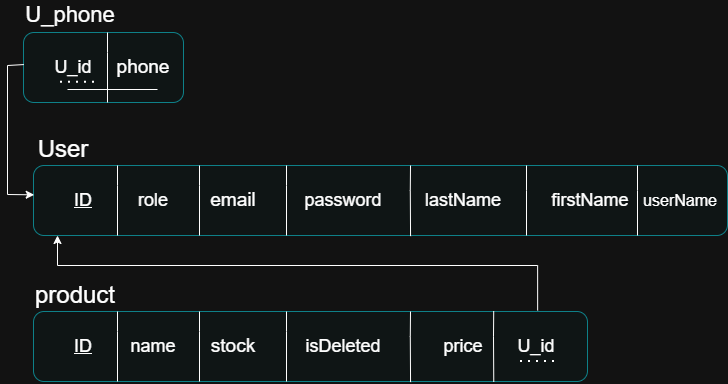

The diagram above was exported from draw.io. Its source (the exported page's mxGraphModel, read from the mxfile embedded in the PNG):
<mxGraphModel dx="1303" dy="783" grid="1" gridSize="10" guides="1" tooltips="1" connect="1" arrows="1" fold="1" page="1" pageScale="1" pageWidth="850" pageHeight="1100" math="0" shadow="0">
  <root>
    <mxCell id="0" />
    <mxCell id="1" parent="0" />
    <mxCell id="cs_BkRDDGTdaCFLLDqWs-93" value="" style="rounded=1;whiteSpace=wrap;html=1;fillColor=#0F1515;strokeColor=#0e8088;" vertex="1" parent="1">
      <mxGeometry x="136" y="420" width="694" height="70" as="geometry" />
    </mxCell>
    <mxCell id="cs_BkRDDGTdaCFLLDqWs-94" value="" style="endArrow=none;html=1;rounded=0;" edge="1" parent="1">
      <mxGeometry width="50" height="50" relative="1" as="geometry">
        <mxPoint x="302" y="490" as="sourcePoint" />
        <mxPoint x="302" y="420" as="targetPoint" />
        <Array as="points">
          <mxPoint x="302" y="440" />
        </Array>
      </mxGeometry>
    </mxCell>
    <mxCell id="cs_BkRDDGTdaCFLLDqWs-95" value="" style="endArrow=none;html=1;rounded=0;exitX=0.565;exitY=1.009;exitDx=0;exitDy=0;exitPerimeter=0;" edge="1" parent="1">
      <mxGeometry width="50" height="50" relative="1" as="geometry">
        <mxPoint x="513.05" y="490.63" as="sourcePoint" />
        <mxPoint x="513" y="420" as="targetPoint" />
        <Array as="points">
          <mxPoint x="512.79" y="445" />
        </Array>
      </mxGeometry>
    </mxCell>
    <mxCell id="cs_BkRDDGTdaCFLLDqWs-96" value="" style="endArrow=none;html=1;rounded=0;" edge="1" parent="1">
      <mxGeometry width="50" height="50" relative="1" as="geometry">
        <mxPoint x="389" y="490" as="sourcePoint" />
        <mxPoint x="389" y="420" as="targetPoint" />
        <Array as="points">
          <mxPoint x="389" y="440" />
        </Array>
      </mxGeometry>
    </mxCell>
    <mxCell id="cs_BkRDDGTdaCFLLDqWs-98" value="" style="endArrow=none;html=1;rounded=0;" edge="1" parent="1">
      <mxGeometry width="50" height="50" relative="1" as="geometry">
        <mxPoint x="629" y="490" as="sourcePoint" />
        <mxPoint x="629" y="420" as="targetPoint" />
        <Array as="points">
          <mxPoint x="629" y="445" />
        </Array>
      </mxGeometry>
    </mxCell>
    <mxCell id="cs_BkRDDGTdaCFLLDqWs-100" value="" style="endArrow=none;html=1;rounded=0;" edge="1" parent="1">
      <mxGeometry width="50" height="50" relative="1" as="geometry">
        <mxPoint x="220" y="490" as="sourcePoint" />
        <mxPoint x="220" y="420" as="targetPoint" />
        <Array as="points">
          <mxPoint x="220" y="440" />
        </Array>
      </mxGeometry>
    </mxCell>
    <mxCell id="cs_BkRDDGTdaCFLLDqWs-101" value="&lt;font style=&quot;font-size: 24px;&quot;&gt;User&lt;/font&gt;" style="text;html=1;whiteSpace=wrap;strokeColor=none;fillColor=none;align=center;verticalAlign=middle;rounded=0;" vertex="1" parent="1">
      <mxGeometry x="136" y="389" width="60" height="30" as="geometry" />
    </mxCell>
    <mxCell id="cs_BkRDDGTdaCFLLDqWs-102" value="&lt;font style=&quot;font-size: 18px;&quot;&gt;&lt;u style=&quot;&quot;&gt;ID&lt;/u&gt;&lt;/font&gt;" style="text;html=1;whiteSpace=wrap;strokeColor=none;fillColor=none;align=center;verticalAlign=middle;rounded=0;" vertex="1" parent="1">
      <mxGeometry x="156" y="440" width="60" height="30" as="geometry" />
    </mxCell>
    <mxCell id="cs_BkRDDGTdaCFLLDqWs-103" value="&lt;font style=&quot;font-size: 18px;&quot;&gt;role&lt;/font&gt;" style="text;html=1;whiteSpace=wrap;strokeColor=none;fillColor=none;align=center;verticalAlign=middle;rounded=0;" vertex="1" parent="1">
      <mxGeometry x="226" y="440" width="60" height="30" as="geometry" />
    </mxCell>
    <mxCell id="cs_BkRDDGTdaCFLLDqWs-104" value="&lt;font style=&quot;font-size: 19px;&quot;&gt;email&lt;/font&gt;" style="text;html=1;whiteSpace=wrap;strokeColor=none;fillColor=none;align=center;verticalAlign=middle;rounded=0;" vertex="1" parent="1">
      <mxGeometry x="306" y="440" width="60" height="30" as="geometry" />
    </mxCell>
    <mxCell id="cs_BkRDDGTdaCFLLDqWs-105" value="&lt;font style=&quot;font-size: 18px;&quot;&gt;password&lt;/font&gt;" style="text;html=1;whiteSpace=wrap;strokeColor=none;fillColor=none;align=center;verticalAlign=middle;rounded=0;" vertex="1" parent="1">
      <mxGeometry x="416" y="440" width="60" height="30" as="geometry" />
    </mxCell>
    <mxCell id="cs_BkRDDGTdaCFLLDqWs-108" value="&lt;font style=&quot;font-size: 18px;&quot;&gt;lastName&lt;/font&gt;" style="text;html=1;whiteSpace=wrap;strokeColor=none;fillColor=none;align=center;verticalAlign=middle;rounded=0;" vertex="1" parent="1">
      <mxGeometry x="536" y="440" width="60" height="30" as="geometry" />
    </mxCell>
    <mxCell id="cs_BkRDDGTdaCFLLDqWs-110" value="&lt;font style=&quot;font-size: 18px;&quot;&gt;firstName&lt;/font&gt;" style="text;html=1;whiteSpace=wrap;strokeColor=none;fillColor=none;align=center;verticalAlign=middle;rounded=0;" vertex="1" parent="1">
      <mxGeometry x="663" y="440" width="60" height="30" as="geometry" />
    </mxCell>
    <mxCell id="cs_BkRDDGTdaCFLLDqWs-111" value="" style="rounded=1;whiteSpace=wrap;html=1;fillColor=#0F1515;strokeColor=#0e8088;" vertex="1" parent="1">
      <mxGeometry x="126" y="287" width="160" height="70" as="geometry" />
    </mxCell>
    <mxCell id="cs_BkRDDGTdaCFLLDqWs-116" value="" style="endArrow=none;html=1;rounded=0;" edge="1" parent="1">
      <mxGeometry width="50" height="50" relative="1" as="geometry">
        <mxPoint x="210" y="357" as="sourcePoint" />
        <mxPoint x="210" y="287" as="targetPoint" />
        <Array as="points">
          <mxPoint x="210" y="307" />
        </Array>
      </mxGeometry>
    </mxCell>
    <mxCell id="cs_BkRDDGTdaCFLLDqWs-117" value="&lt;font style=&quot;font-size: 22px;&quot;&gt;U_phone&lt;/font&gt;" style="text;html=1;whiteSpace=wrap;strokeColor=none;fillColor=none;align=center;verticalAlign=middle;rounded=0;" vertex="1" parent="1">
      <mxGeometry x="143" y="255" width="60" height="30" as="geometry" />
    </mxCell>
    <mxCell id="cs_BkRDDGTdaCFLLDqWs-118" value="&lt;font style=&quot;font-size: 18px;&quot;&gt;U_id&lt;/font&gt;" style="text;html=1;whiteSpace=wrap;strokeColor=none;fillColor=none;align=center;verticalAlign=middle;rounded=0;" vertex="1" parent="1">
      <mxGeometry x="146" y="307" width="60" height="30" as="geometry" />
    </mxCell>
    <mxCell id="cs_BkRDDGTdaCFLLDqWs-119" value="&lt;font style=&quot;font-size: 19px;&quot;&gt;phone&lt;/font&gt;" style="text;html=1;whiteSpace=wrap;strokeColor=none;fillColor=none;align=center;verticalAlign=middle;rounded=0;" vertex="1" parent="1">
      <mxGeometry x="216" y="307" width="60" height="30" as="geometry" />
    </mxCell>
    <mxCell id="cs_BkRDDGTdaCFLLDqWs-124" value="" style="endArrow=none;dashed=1;html=1;dashPattern=1 3;strokeWidth=2;rounded=0;" edge="1" parent="1">
      <mxGeometry width="50" height="50" relative="1" as="geometry">
        <mxPoint x="163" y="336.77" as="sourcePoint" />
        <mxPoint x="203" y="336.77" as="targetPoint" />
        <Array as="points">
          <mxPoint x="183" y="336.77" />
          <mxPoint x="193" y="336.77" />
        </Array>
      </mxGeometry>
    </mxCell>
    <mxCell id="cs_BkRDDGTdaCFLLDqWs-125" value="" style="endArrow=none;html=1;rounded=0;" edge="1" parent="1">
      <mxGeometry width="50" height="50" relative="1" as="geometry">
        <mxPoint x="170" y="344" as="sourcePoint" />
        <mxPoint x="260" y="344" as="targetPoint" />
        <Array as="points">
          <mxPoint x="210" y="344" />
        </Array>
      </mxGeometry>
    </mxCell>
    <mxCell id="cs_BkRDDGTdaCFLLDqWs-127" value="" style="rounded=1;whiteSpace=wrap;html=1;fillColor=#0F1515;strokeColor=#0e8088;" vertex="1" parent="1">
      <mxGeometry x="136" y="566" width="554" height="70" as="geometry" />
    </mxCell>
    <mxCell id="cs_BkRDDGTdaCFLLDqWs-128" value="" style="endArrow=none;html=1;rounded=0;" edge="1" parent="1">
      <mxGeometry width="50" height="50" relative="1" as="geometry">
        <mxPoint x="302" y="636" as="sourcePoint" />
        <mxPoint x="302" y="566" as="targetPoint" />
        <Array as="points">
          <mxPoint x="302" y="586" />
        </Array>
      </mxGeometry>
    </mxCell>
    <mxCell id="cs_BkRDDGTdaCFLLDqWs-129" value="" style="endArrow=none;html=1;rounded=0;exitX=0.565;exitY=1.009;exitDx=0;exitDy=0;exitPerimeter=0;" edge="1" parent="1">
      <mxGeometry width="50" height="50" relative="1" as="geometry">
        <mxPoint x="513.05" y="636.63" as="sourcePoint" />
        <mxPoint x="513" y="566" as="targetPoint" />
        <Array as="points">
          <mxPoint x="512.79" y="591" />
        </Array>
      </mxGeometry>
    </mxCell>
    <mxCell id="cs_BkRDDGTdaCFLLDqWs-130" value="" style="endArrow=none;html=1;rounded=0;" edge="1" parent="1">
      <mxGeometry width="50" height="50" relative="1" as="geometry">
        <mxPoint x="389" y="636" as="sourcePoint" />
        <mxPoint x="389" y="566" as="targetPoint" />
        <Array as="points">
          <mxPoint x="389" y="586" />
        </Array>
      </mxGeometry>
    </mxCell>
    <mxCell id="cs_BkRDDGTdaCFLLDqWs-132" value="" style="endArrow=none;html=1;rounded=0;" edge="1" parent="1">
      <mxGeometry width="50" height="50" relative="1" as="geometry">
        <mxPoint x="220" y="636" as="sourcePoint" />
        <mxPoint x="220" y="566" as="targetPoint" />
        <Array as="points">
          <mxPoint x="220" y="586" />
        </Array>
      </mxGeometry>
    </mxCell>
    <mxCell id="cs_BkRDDGTdaCFLLDqWs-133" value="&lt;font style=&quot;font-size: 24px;&quot;&gt;product&lt;/font&gt;" style="text;html=1;whiteSpace=wrap;strokeColor=none;fillColor=none;align=center;verticalAlign=middle;rounded=0;" vertex="1" parent="1">
      <mxGeometry x="148" y="535" width="60" height="30" as="geometry" />
    </mxCell>
    <mxCell id="cs_BkRDDGTdaCFLLDqWs-134" value="&lt;font style=&quot;font-size: 18px;&quot;&gt;&lt;u style=&quot;&quot;&gt;ID&lt;/u&gt;&lt;/font&gt;" style="text;html=1;whiteSpace=wrap;strokeColor=none;fillColor=none;align=center;verticalAlign=middle;rounded=0;" vertex="1" parent="1">
      <mxGeometry x="156" y="586" width="60" height="30" as="geometry" />
    </mxCell>
    <mxCell id="cs_BkRDDGTdaCFLLDqWs-135" value="&lt;font style=&quot;font-size: 18px;&quot;&gt;name&lt;/font&gt;" style="text;html=1;whiteSpace=wrap;strokeColor=none;fillColor=none;align=center;verticalAlign=middle;rounded=0;" vertex="1" parent="1">
      <mxGeometry x="226" y="586" width="60" height="30" as="geometry" />
    </mxCell>
    <mxCell id="cs_BkRDDGTdaCFLLDqWs-136" value="&lt;font style=&quot;font-size: 19px;&quot;&gt;stock&lt;/font&gt;" style="text;html=1;whiteSpace=wrap;strokeColor=none;fillColor=none;align=center;verticalAlign=middle;rounded=0;" vertex="1" parent="1">
      <mxGeometry x="306" y="586" width="60" height="30" as="geometry" />
    </mxCell>
    <mxCell id="cs_BkRDDGTdaCFLLDqWs-137" value="&lt;font style=&quot;font-size: 18px;&quot;&gt;isDeleted&lt;/font&gt;" style="text;html=1;whiteSpace=wrap;strokeColor=none;fillColor=none;align=center;verticalAlign=middle;rounded=0;" vertex="1" parent="1">
      <mxGeometry x="416" y="586" width="60" height="30" as="geometry" />
    </mxCell>
    <mxCell id="cs_BkRDDGTdaCFLLDqWs-138" value="&lt;font style=&quot;font-size: 18px;&quot;&gt;price&lt;/font&gt;" style="text;html=1;whiteSpace=wrap;strokeColor=none;fillColor=none;align=center;verticalAlign=middle;rounded=0;" vertex="1" parent="1">
      <mxGeometry x="536" y="586" width="60" height="30" as="geometry" />
    </mxCell>
    <mxCell id="cs_BkRDDGTdaCFLLDqWs-157" value="" style="endArrow=none;html=1;rounded=0;" edge="1" parent="1">
      <mxGeometry width="50" height="50" relative="1" as="geometry">
        <mxPoint x="740" y="490" as="sourcePoint" />
        <mxPoint x="740" y="420" as="targetPoint" />
        <Array as="points">
          <mxPoint x="740" y="445" />
        </Array>
      </mxGeometry>
    </mxCell>
    <mxCell id="cs_BkRDDGTdaCFLLDqWs-158" value="&lt;font style=&quot;font-size: 16px;&quot;&gt;userName&lt;/font&gt;" style="text;html=1;whiteSpace=wrap;strokeColor=none;fillColor=none;align=center;verticalAlign=middle;rounded=0;" vertex="1" parent="1">
      <mxGeometry x="753" y="440" width="60" height="30" as="geometry" />
    </mxCell>
    <mxCell id="cs_BkRDDGTdaCFLLDqWs-159" value="" style="endArrow=none;html=1;rounded=0;exitX=0.565;exitY=1.009;exitDx=0;exitDy=0;exitPerimeter=0;" edge="1" parent="1">
      <mxGeometry width="50" height="50" relative="1" as="geometry">
        <mxPoint x="596.26" y="636.3199999999999" as="sourcePoint" />
        <mxPoint x="596.21" y="565.69" as="targetPoint" />
        <Array as="points">
          <mxPoint x="596" y="590.69" />
        </Array>
      </mxGeometry>
    </mxCell>
    <mxCell id="cs_BkRDDGTdaCFLLDqWs-167" style="edgeStyle=orthogonalEdgeStyle;rounded=0;orthogonalLoop=1;jettySize=auto;html=1;exitX=0.91;exitY=-0.014;exitDx=0;exitDy=0;exitPerimeter=0;" edge="1" parent="1" source="cs_BkRDDGTdaCFLLDqWs-127">
      <mxGeometry relative="1" as="geometry">
        <mxPoint x="160" y="490" as="targetPoint" />
        <mxPoint x="639.5" y="575" as="sourcePoint" />
        <Array as="points">
          <mxPoint x="640" y="520" />
          <mxPoint x="160" y="520" />
        </Array>
      </mxGeometry>
    </mxCell>
    <mxCell id="cs_BkRDDGTdaCFLLDqWs-165" value="&lt;font style=&quot;font-size: 18px;&quot;&gt;U_id&lt;/font&gt;" style="text;html=1;whiteSpace=wrap;strokeColor=none;fillColor=none;align=center;verticalAlign=middle;rounded=0;" vertex="1" parent="1">
      <mxGeometry x="609" y="586" width="60" height="30" as="geometry" />
    </mxCell>
    <mxCell id="cs_BkRDDGTdaCFLLDqWs-166" value="" style="endArrow=none;dashed=1;html=1;dashPattern=1 3;strokeWidth=2;rounded=0;" edge="1" parent="1">
      <mxGeometry width="50" height="50" relative="1" as="geometry">
        <mxPoint x="623" y="616" as="sourcePoint" />
        <mxPoint x="663" y="616" as="targetPoint" />
        <Array as="points">
          <mxPoint x="633" y="616" />
          <mxPoint x="643" y="616" />
          <mxPoint x="653" y="616" />
        </Array>
      </mxGeometry>
    </mxCell>
    <mxCell id="cs_BkRDDGTdaCFLLDqWs-168" value="" style="endArrow=classic;html=1;rounded=0;exitX=0.002;exitY=0.458;exitDx=0;exitDy=0;exitPerimeter=0;entryX=0.001;entryY=0.419;entryDx=0;entryDy=0;entryPerimeter=0;" edge="1" parent="1" source="cs_BkRDDGTdaCFLLDqWs-111" target="cs_BkRDDGTdaCFLLDqWs-93">
      <mxGeometry width="50" height="50" relative="1" as="geometry">
        <mxPoint x="90" y="320" as="sourcePoint" />
        <mxPoint x="130" y="450" as="targetPoint" />
        <Array as="points">
          <mxPoint x="110" y="320" />
          <mxPoint x="110" y="449" />
        </Array>
      </mxGeometry>
    </mxCell>
  </root>
</mxGraphModel>